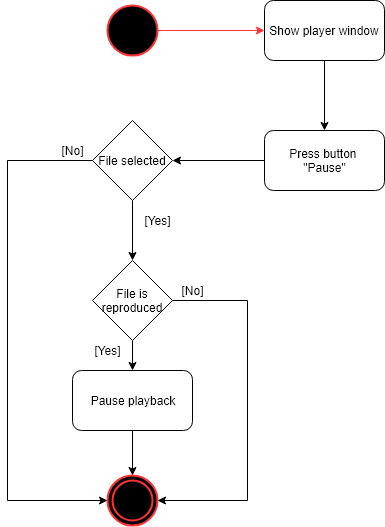

The diagram above was exported from draw.io. Its source (the exported page's mxGraphModel, read from the mxfile embedded in the PNG):
<mxGraphModel dx="534" dy="461" grid="1" gridSize="10" guides="1" tooltips="1" connect="1" arrows="1" fold="1" page="1" pageScale="1" pageWidth="827" pageHeight="1169" background="#ffffff" math="0" shadow="0">
  <root>
    <mxCell id="0" />
    <mxCell id="1" parent="0" />
    <mxCell id="2" value="" style="ellipse;whiteSpace=wrap;html=1;aspect=fixed;fillColor=#000000;strokeColor=#FF3333;strokeWidth=2;" parent="1" vertex="1">
      <mxGeometry x="280" y="75" width="50" height="50" as="geometry" />
    </mxCell>
    <mxCell id="3" value="" style="endArrow=classic;html=1;exitX=1;exitY=0.5;entryX=0;entryY=0.5;strokeColor=#FF3333;" parent="1" source="2" target="35" edge="1">
      <mxGeometry width="50" height="50" relative="1" as="geometry">
        <mxPoint x="240" y="170" as="sourcePoint" />
        <mxPoint x="280" y="200" as="targetPoint" />
      </mxGeometry>
    </mxCell>
    <mxCell id="22" value="" style="ellipse;shape=doubleEllipse;whiteSpace=wrap;html=1;aspect=fixed;shadow=0;strokeColor=#FF3333;strokeWidth=2;fillColor=#000000;perimeterSpacing=0;" parent="1" vertex="1">
      <mxGeometry x="280" y="544.9000244140625" width="50" height="50" as="geometry" />
    </mxCell>
    <mxCell id="38" style="edgeStyle=orthogonalEdgeStyle;rounded=0;html=1;exitX=0.5;exitY=1;entryX=0.5;entryY=0;jettySize=auto;orthogonalLoop=1;" parent="1" source="35" edge="1">
      <mxGeometry relative="1" as="geometry">
        <mxPoint x="497" y="200" as="targetPoint" />
      </mxGeometry>
    </mxCell>
    <mxCell id="35" value="Show player window" style="rounded=1;whiteSpace=wrap;html=1;" parent="1" vertex="1">
      <mxGeometry x="437" y="70" width="120" height="60" as="geometry" />
    </mxCell>
    <mxCell id="44" style="edgeStyle=orthogonalEdgeStyle;rounded=0;html=1;exitX=0;exitY=0.5;entryX=1;entryY=0.5;jettySize=auto;orthogonalLoop=1;" parent="1" source="41" target="43" edge="1">
      <mxGeometry relative="1" as="geometry" />
    </mxCell>
    <mxCell id="41" value="Press button&amp;nbsp;&lt;br&gt;&quot;Pause&quot;&lt;br&gt;" style="rounded=1;whiteSpace=wrap;html=1;" parent="1" vertex="1">
      <mxGeometry x="437" y="200" width="120" height="60" as="geometry" />
    </mxCell>
    <mxCell id="48" style="edgeStyle=orthogonalEdgeStyle;rounded=0;html=1;exitX=0.5;exitY=1;entryX=0.5;entryY=0;jettySize=auto;orthogonalLoop=1;" parent="1" source="43" edge="1">
      <mxGeometry relative="1" as="geometry">
        <mxPoint x="305" y="330" as="targetPoint" />
      </mxGeometry>
    </mxCell>
    <mxCell id="60" style="edgeStyle=orthogonalEdgeStyle;rounded=0;html=1;exitX=0;exitY=0.5;entryX=0;entryY=0.5;jettySize=auto;orthogonalLoop=1;" parent="1" source="43" target="22" edge="1">
      <mxGeometry relative="1" as="geometry">
        <Array as="points">
          <mxPoint x="180" y="230" />
          <mxPoint x="180" y="570" />
        </Array>
      </mxGeometry>
    </mxCell>
    <mxCell id="43" value="File selected&lt;br&gt;" style="rhombus;whiteSpace=wrap;html=1;" parent="1" vertex="1">
      <mxGeometry x="265" y="190" width="80" height="80" as="geometry" />
    </mxCell>
    <mxCell id="47" value="[No]" style="text;html=1;strokeColor=none;fillColor=none;align=center;verticalAlign=middle;whiteSpace=wrap;rounded=0;" parent="1" vertex="1">
      <mxGeometry x="225" y="210" width="40" height="20" as="geometry" />
    </mxCell>
    <mxCell id="49" value="[Yes]" style="text;html=1;strokeColor=none;fillColor=none;align=center;verticalAlign=middle;whiteSpace=wrap;rounded=0;" parent="1" vertex="1">
      <mxGeometry x="310" y="280" width="40" height="20" as="geometry" />
    </mxCell>
    <mxCell id="62" style="edgeStyle=orthogonalEdgeStyle;rounded=0;html=1;exitX=1;exitY=0.5;entryX=1;entryY=0.5;jettySize=auto;orthogonalLoop=1;" edge="1" parent="1" source="61" target="22">
      <mxGeometry relative="1" as="geometry">
        <Array as="points">
          <mxPoint x="420" y="370" />
          <mxPoint x="420" y="570" />
        </Array>
      </mxGeometry>
    </mxCell>
    <mxCell id="71" style="edgeStyle=orthogonalEdgeStyle;rounded=0;html=1;exitX=0.5;exitY=1;entryX=0.5;entryY=0;jettySize=auto;orthogonalLoop=1;" edge="1" parent="1" source="61" target="69">
      <mxGeometry relative="1" as="geometry" />
    </mxCell>
    <mxCell id="61" value="File is reproduced" style="rhombus;whiteSpace=wrap;html=1;" vertex="1" parent="1">
      <mxGeometry x="265" y="330" width="80" height="80" as="geometry" />
    </mxCell>
    <mxCell id="65" value="[Yes]" style="text;html=1;strokeColor=none;fillColor=none;align=center;verticalAlign=middle;whiteSpace=wrap;rounded=0;" vertex="1" parent="1">
      <mxGeometry x="260" y="410" width="40" height="20" as="geometry" />
    </mxCell>
    <mxCell id="68" value="[No]" style="text;html=1;strokeColor=none;fillColor=none;align=center;verticalAlign=middle;whiteSpace=wrap;rounded=0;" vertex="1" parent="1">
      <mxGeometry x="345" y="350" width="40" height="20" as="geometry" />
    </mxCell>
    <mxCell id="70" style="edgeStyle=orthogonalEdgeStyle;rounded=0;html=1;exitX=0.5;exitY=1;entryX=0.5;entryY=0;jettySize=auto;orthogonalLoop=1;" edge="1" parent="1" source="69" target="22">
      <mxGeometry relative="1" as="geometry" />
    </mxCell>
    <mxCell id="69" value="Pause playback" style="rounded=1;whiteSpace=wrap;html=1;" vertex="1" parent="1">
      <mxGeometry x="245" y="440" width="120" height="60" as="geometry" />
    </mxCell>
  </root>
</mxGraphModel>